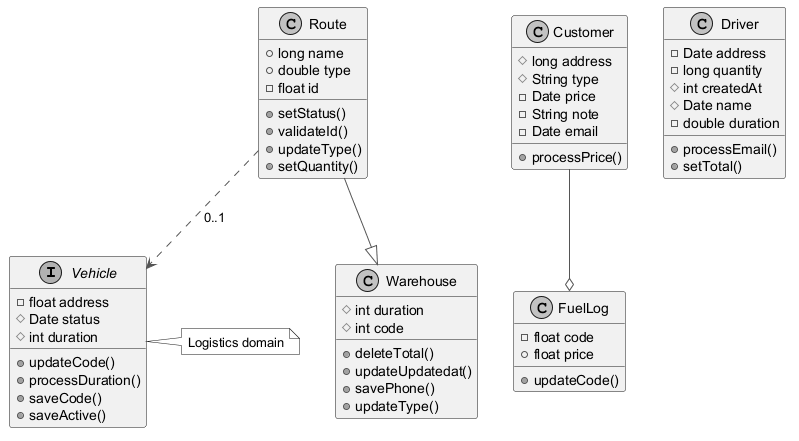

The diagram above was rendered by PlantUML. Its source (embedded in the PNG):
@startuml
skinparam monochrome true
skinparam ArrowColor #555555
interface Vehicle {
  -float address
  #Date status
  #int duration
  +updateCode()
  +processDuration()
  +saveCode()
  +saveActive()
}
class Route {
  +long name
  +double type
  -float id
  +setStatus()
  +validateId()
  +updateType()
  +setQuantity()
}
class FuelLog {
  -float code
  +float price
  +updateCode()
}
class Customer {
  #long address
  #String type
  -Date price
  -String note
  -Date email
  +processPrice()
}
class Driver {
  -Date address
  -long quantity
  #int createdAt
  #Date name
  -double duration
  +processEmail()
  +setTotal()
}
class Warehouse {
  #int duration
  #int code
  +deleteTotal()
  +updateUpdatedat()
  +savePhone()
  +updateType()
}
Route --|> Warehouse
Customer --o FuelLog
Route ..> Vehicle : "0..1"
note right of Vehicle : Logistics domain
@enduml